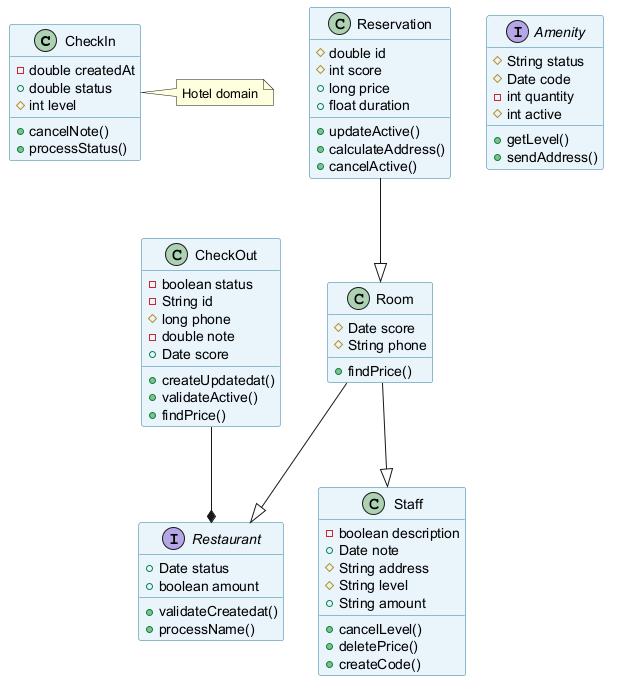

The diagram above was rendered by PlantUML. Its source (embedded in the PNG):
@startuml
skinparam backgroundColor #FFFFFF
skinparam classBackgroundColor #E8F4FA
skinparam classBorderColor #2C7DA0
class CheckIn {
  -double createdAt
  +double status
  #int level
  +cancelNote()
  +processStatus()
}
class Reservation {
  #double id
  #int score
  +long price
  +float duration
  +updateActive()
  +calculateAddress()
  +cancelActive()
}
interface Restaurant {
  +Date status
  +boolean amount
  +validateCreatedat()
  +processName()
}
class CheckOut {
  -boolean status
  -String id
  #long phone
  -double note
  +Date score
  +createUpdatedat()
  +validateActive()
  +findPrice()
}
interface Amenity {
  #String status
  #Date code
  -int quantity
  #int active
  +getLevel()
  +sendAddress()
}
class Room {
  #Date score
  #String phone
  +findPrice()
}
class Staff {
  -boolean description
  +Date note
  #String address
  #String level
  +String amount
  +cancelLevel()
  +deletePrice()
  +createCode()
}
CheckOut --* Restaurant
Reservation --|> Room
Room --|> Restaurant
Room --|> Staff
note right of CheckIn : Hotel domain
@enduml